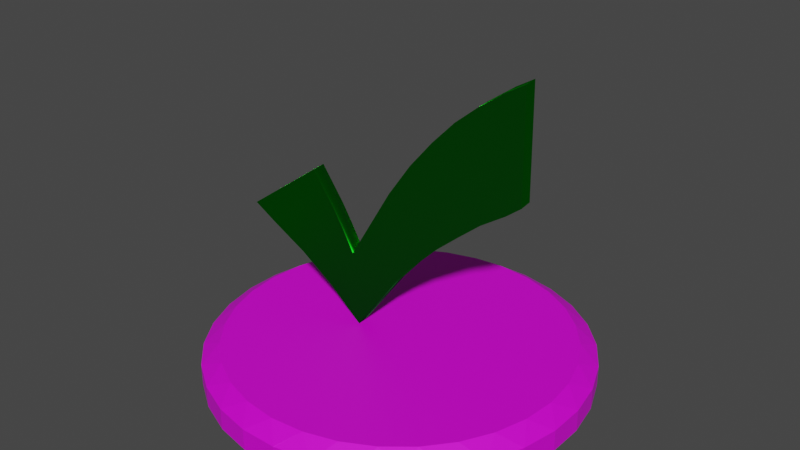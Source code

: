 # Source: CheckMarkOK.blend  (saved by Blender 2.93.21; exported with 4.5.12 LTS)
import bpy
from mathutils import Matrix  # noqa: F401  (used for matrix-valued properties, if any)

bpy.ops.wm.read_factory_settings(use_empty=True)
scene = bpy.context.scene
scene.name = 'Scene'

# ---- collections
col_collection = bpy.data.collections.new('Collection'); scene.collection.children.link(col_collection)

# ---- images (referenced by path relative to the original .blend; pixels are not part of the script)
import os
ASSET_DIR = os.environ.get("B2B_ASSET_DIR", "")  # directory of the original .blend (textures are referenced by path, not embedded)
HERE = os.path.dirname(os.path.abspath(__file__))  # packed textures are extracted next to this script under _unpacked/

def load_image(name, relpath, width, height, colorspace="sRGB"):
    """Load a texture the original file referenced (path relative to the .blend, or extracted next to this script)."""
    p = next((c for c in (os.path.join(HERE, relpath), os.path.join(ASSET_DIR, relpath)) if relpath and os.path.exists(c)), "")
    if p:
        img = bpy.data.images.load(p, check_existing=True)
        img.name = name
    else:  # same state as the original file: an image datablock whose file is absent (Cycles renders it pink)
        img = bpy.data.images.new(name, width, height)
        img.source = "FILE"
        img.filepath = "//" + (relpath or name)
    img.colorspace_settings.name = colorspace
    return img
img_green_base_color = load_image('green Base Color', '', 1024, 1024, 'sRGB')
img_material_base_color = load_image('Material Base Color', '', 1024, 1024, 'sRGB')

# ---- materials (node trees are filled in below, after node groups)
mat_green = bpy.data.materials.new('green')
mat_green.use_transparent_shadow = False
mat_material = bpy.data.materials.new('Material')
mat_material.use_transparent_shadow = False

# ---- material node trees
mat_green.use_nodes = True; mat_green.node_tree.nodes.clear()
_N = mat_green.node_tree.nodes; _L = mat_green.node_tree.links
n0 = _N.new('ShaderNodeOutputMaterial'); n0.name = 'Material Output'; n0.location = (300, 300)
n1 = _N.new('ShaderNodeBsdfDiffuse'); n1.name = 'Diffuse BSDF'; n1.location = (100, 280)
n2 = _N.new('ShaderNodeBsdfAnisotropic'); n2.name = 'Anisotropic BSDF'; n2.location = (10, 300)
n2.distribution = 'GGX'
n2.inputs[0].default_value = (0.01205, 1.0, 0.02026, 1.0)
n2.inputs[1].default_value = 0.5735
n2.inputs[2].default_value = 0.8
n3 = _N.new('ShaderNodeTexImage'); n3.name = 'Image Texture'; n3.location = (0, 0)
n3.image = img_green_base_color
_L.new(n1.outputs[0], n0.inputs[1])
_L.new(n2.outputs[0], n0.inputs[0])
n0.is_active_output = True
mat_material.use_nodes = True; mat_material.node_tree.nodes.clear()
_N = mat_material.node_tree.nodes; _L = mat_material.node_tree.links
n0 = _N.new('ShaderNodeBsdfPrincipled'); n0.name = 'Principled BSDF'; n0.location = (10, 300)
n0.distribution = 'GGX'
n0.subsurface_method = 'BURLEY'
n0.inputs[1].default_value = 0.2091
n0.inputs[3].default_value = 1.45
n0.inputs[27].default_value = (0.0, 0.0, 0.0, 1.0)
n0.inputs[28].default_value = 1.0
n1 = _N.new('ShaderNodeOutputMaterial'); n1.name = 'Material Output'; n1.location = (300, 300)
n2 = _N.new('ShaderNodeTexImage'); n2.name = 'Image Texture'; n2.location = (-280, 280)
n2.image = img_material_base_color
_L.new(n0.outputs[0], n1.inputs[0])
_L.new(n2.outputs[0], n0.inputs[0])
n1.is_active_output = True

# ---- world
world_world = bpy.data.worlds.new('World'); scene.world = world_world
world_world.use_nodes = True; world_world.node_tree.nodes.clear()
_N = world_world.node_tree.nodes; _L = world_world.node_tree.links
n0 = _N.new('ShaderNodeOutputWorld'); n0.name = 'World Output'; n0.location = (300, 300)
n1 = _N.new('ShaderNodeBackground'); n1.name = 'Background'; n1.location = (10, 300)
n1.inputs[0].default_value = (0.05088, 0.05088, 0.05088, 1.0)
_L.new(n1.outputs[0], n0.inputs[0])
n0.is_active_output = True
world_world.color = (0.05088, 0.05088, 0.05088)
world_world.use_sun_shadow = False
world_world.sun_shadow_jitter_overblur = 0.0

# ---- meshes
me_plane_001 = bpy.data.meshes.new('Plane.001')
me_plane_001.from_pydata([(-0.673, -0.1192, -2.162), (-0.7601, -0.1192, -0.9546), (-2.58, -0.1192, -0.5844), (-1.436, -0.1192, 0.2513), (-1.697, -0.1192, -1.206), (-1.091, -0.1192, -0.3057), (-1.175, -0.1192, -1.644), (-0.9192, -0.1192, -0.6301), (-1.264, -0.1192, -0.02719), (-2.24, -0.1192, -0.8324), (1.98, -0.1192, 0.5094), (1.958, -0.1192, 2.242), (0.692, -0.1192, -0.4756), (0.5919, -0.1192, 1.139), (1.376, -0.1192, 0.09366), (1.293, -0.1192, 1.803), (1.756, -0.1192, 0.3374), (1.694, -0.1192, 2.088), (0.9359, -0.1192, 1.504), (1.031, -0.1192, -0.1877), (-0.1103, -0.1192, 0.1909), (0.002915, -0.1192, -1.227), (0.3409, -0.1192, -0.8316), (0.2408, -0.1192, 0.7111), (-1.175, 0.1192, -1.644), (-0.673, 0.1192, -2.162), (-0.7601, 0.1192, -0.9546), (-1.264, 0.1192, -0.02719), (-1.436, 0.1192, 0.2513), (-2.58, 0.1191, -0.5844), (-2.24, 0.1192, -0.8324), (-1.697, 0.1192, -1.206), (-0.9192, 0.1192, -0.6301), (-1.091, 0.1192, -0.3057), (1.98, 0.1191, 0.5094), (1.958, 0.1191, 2.242), (1.756, 0.1192, 0.3374), (-0.1103, 0.1192, 0.1909), (0.3409, 0.1192, -0.8316), (0.692, 0.1192, -0.4756), (0.9359, 0.1192, 1.504), (0.5919, 0.1192, 1.139), (1.031, 0.1192, -0.1877), (1.376, 0.1192, 0.09366), (1.694, 0.1192, 2.088), (1.293, 0.1192, 1.803), (0.2408, 0.1192, 0.7111), (0.002915, 0.1192, -1.227)], [], [(9, 8, 3, 2), (6, 7, 5, 4), (0, 1, 7, 6), (4, 5, 8, 9), (17, 16, 10, 11), (23, 22, 12, 13), (18, 19, 14, 15), (15, 14, 16, 17), (13, 12, 19, 18), (1, 0, 21, 20), (20, 21, 22, 23), (30, 29, 28, 27), (24, 31, 33, 32), (25, 24, 32, 26), (31, 30, 27, 33), (44, 35, 34, 36), (46, 41, 39, 38), (40, 45, 43, 42), (45, 44, 36, 43), (41, 40, 42, 39), (26, 37, 47, 25), (37, 46, 38, 47), (14, 43, 36, 16), (6, 24, 25, 0), (20, 37, 26, 1), (1, 26, 32, 7), (11, 35, 44, 17), (22, 38, 39, 12), (21, 47, 38, 22), (8, 27, 28, 3), (18, 40, 41, 13), (13, 41, 46, 23), (5, 33, 27, 8), (15, 45, 40, 18), (3, 28, 29, 2), (2, 29, 30, 9), (12, 39, 42, 19), (9, 30, 31, 4), (19, 42, 43, 14), (7, 32, 33, 5), (17, 44, 45, 15), (10, 34, 35, 11), (23, 46, 37, 20), (16, 36, 34, 10), (0, 25, 47, 21), (4, 31, 24, 6)])
_uv = me_plane_001.uv_layers.new(name='UVMap')
_uv.uv.foreach_set('vector', [0.07732, 0.75, 1.0, 0.75, 1.0, 1.0, 0.0, 1.0, 0.08059, 0.25, 1.0, 0.25, 1.0, 0.5, 0.08854, 0.5, 0.0, 0.0, 1.0, 0.0, 1.0, 0.25, 0.08059, 0.25, 0.08854, 0.5, 1.0, 0.5, 1.0, 0.75, 0.07732, 0.75, 1.0, 0.0, 0.0, 0.0, 0.0, 0.0, 1.0, 0.0, 1.0, 0.0, 0.0, 0.0, 0.0, 0.0, 1.0, 0.0, 1.0, 0.0, 0.0, 0.0, 0.0, 0.0, 1.0, 0.0, 1.0, 0.0, 0.0, 0.0, 0.0, 0.0, 1.0, 0.0, 1.0, 0.0, 0.0, 0.0, 0.0, 0.0, 1.0, 0.0, 1.0, 0.0, 0.0, 0.0, 0.0, 0.0, 1.0, 0.0, 1.0, 0.0, 0.0, 0.0, 0.0, 0.0, 1.0, 0.0, 0.07732, 0.75, 0.0, 1.0, 1.0, 1.0, 1.0, 0.75, 0.08059, 0.25, 0.08854, 0.5, 1.0, 0.5, 1.0, 0.25, 0.0, 0.0, 0.08059, 0.25, 1.0, 0.25, 1.0, 0.0, 0.08854, 0.5, 0.07732, 0.75, 1.0, 0.75, 1.0, 0.5, 1.0, 0.0, 1.0, 0.0, 0.0, 0.0, 0.0, 0.0, 1.0, 0.0, 1.0, 0.0, 0.0, 0.0, 0.0, 0.0, 1.0, 0.0, 1.0, 0.0, 0.0, 0.0, 0.0, 0.0, 1.0, 0.0, 1.0, 0.0, 0.0, 0.0, 0.0, 0.0, 1.0, 0.0, 1.0, 0.0, 0.0, 0.0, 0.0, 0.0, 1.0, 0.0, 1.0, 0.0, 0.0, 0.0, 0.0, 0.0, 1.0, 0.0, 1.0, 0.0, 0.0, 0.0, 0.0, 0.0, 0.0, 0.0, 0.0, 0.0, 0.0, 0.0, 0.0, 0.0, 0.08059, 0.25, 0.08059, 0.25, 0.0, 0.0, 0.0, 0.0, 1.0, 0.0, 1.0, 0.0, 1.0, 0.0, 1.0, 0.0, 1.0, 0.0, 1.0, 0.0, 1.0, 0.25, 1.0, 0.25, 1.0, 0.0, 1.0, 0.0, 1.0, 0.0, 1.0, 0.0, 0.0, 0.0, 0.0, 0.0, 0.0, 0.0, 0.0, 0.0, 0.0, 0.0, 0.0, 0.0, 0.0, 0.0, 0.0, 0.0, 1.0, 0.75, 1.0, 0.75, 1.0, 1.0, 1.0, 1.0, 1.0, 0.0, 1.0, 0.0, 1.0, 0.0, 1.0, 0.0, 1.0, 0.0, 1.0, 0.0, 1.0, 0.0, 1.0, 0.0, 1.0, 0.5, 1.0, 0.5, 1.0, 0.75, 1.0, 0.75, 1.0, 0.0, 1.0, 0.0, 1.0, 0.0, 1.0, 0.0, 1.0, 1.0, 1.0, 1.0, 0.0, 1.0, 0.0, 1.0, 0.0, 1.0, 0.0, 1.0, 0.07732, 0.75, 0.07732, 0.75, 0.0, 0.0, 0.0, 0.0, 0.0, 0.0, 0.0, 0.0, 0.07732, 0.75, 0.07732, 0.75, 0.08854, 0.5, 0.08854, 0.5, 0.0, 0.0, 0.0, 0.0, 0.0, 0.0, 0.0, 0.0, 1.0, 0.25, 1.0, 0.25, 1.0, 0.5, 1.0, 0.5, 1.0, 0.0, 1.0, 0.0, 1.0, 0.0, 1.0, 0.0, 0.0, 0.0, 0.0, 0.0, 1.0, 0.0, 1.0, 0.0, 1.0, 0.0, 1.0, 0.0, 1.0, 0.0, 1.0, 0.0, 0.0, 0.0, 0.0, 0.0, 0.0, 0.0, 0.0, 0.0, 0.0, 0.0, 0.0, 0.0, 0.0, 0.0, 0.0, 0.0, 0.08854, 0.5, 0.08854, 0.5, 0.08059, 0.25, 0.08059, 0.25])
me_plane_001.materials.append(mat_green)
me_plane_001.use_remesh_fix_poles = True
me_plane_001.use_remesh_preserve_attributes = False
me_plane_001.use_mirror_vertex_groups = False
me_plane_001.update()
me_cylinder = bpy.data.meshes.new('Cylinder')
me_cylinder.from_pydata([(-1.043e-07, 2.723, -0.581), (-0.2938, 2.991, -0.2858), (0.2938, 2.991, -0.2858), (-9.872e-08, 2.723, 0.581), (0.2938, 2.991, 0.2858), (-0.2938, 2.991, 0.2858), (0.5312, 2.67, -0.581), (0.2952, 2.99, -0.2858), (0.8716, 2.876, -0.2858), (0.5312, 2.67, 0.581), (0.8716, 2.876, 0.2858), (0.2952, 2.99, 0.2858), (1.042, 2.516, -0.581), (0.873, 2.875, -0.2858), (1.416, 2.65, -0.2858), (1.042, 2.516, 0.581), (1.416, 2.65, 0.2858), (0.873, 2.875, 0.2858), (1.513, 2.264, -0.581), (1.417, 2.65, -0.2858), (1.906, 2.323, -0.2858), (1.513, 2.264, 0.581), (1.906, 2.323, 0.2858), (1.417, 2.65, 0.2858), (1.925, 1.925, -0.581), (1.907, 2.322, -0.2858), (2.322, 1.907, -0.2858), (1.925, 1.925, 0.581), (2.322, 1.907, 0.2858), (1.907, 2.322, 0.2858), (2.264, 1.513, -0.581), (2.323, 1.906, -0.2858), (2.65, 1.417, -0.2858), (2.264, 1.513, 0.581), (2.65, 1.417, 0.2858), (2.323, 1.906, 0.2858), (2.516, 1.042, -0.581), (2.65, 1.416, -0.2858), (2.875, 0.873, -0.2858), (2.516, 1.042, 0.581), (2.875, 0.873, 0.2858), (2.65, 1.416, 0.2858), (2.67, 0.5312, -0.581), (2.876, 0.8716, -0.2858), (2.99, 0.2952, -0.2858), (2.67, 0.5312, 0.581), (2.99, 0.2952, 0.2858), (2.876, 0.8716, 0.2858), (2.723, -1.173e-07, -0.581), (2.991, 0.2938, -0.2858), (2.991, -0.2938, -0.2858), (2.723, -1.192e-07, 0.581), (2.991, -0.2938, 0.2858), (2.991, 0.2938, 0.2858), (2.67, -0.5312, -0.581), (2.99, -0.2952, -0.2858), (2.876, -0.8716, -0.2858), (2.67, -0.5312, 0.581), (2.876, -0.8716, 0.2858), (2.99, -0.2952, 0.2858), (2.516, -1.042, -0.581), (2.875, -0.873, -0.2858), (2.65, -1.416, -0.2858), (2.516, -1.042, 0.581), (2.65, -1.416, 0.2858), (2.875, -0.873, 0.2858), (2.264, -1.513, -0.581), (2.65, -1.417, -0.2858), (2.323, -1.906, -0.2858), (2.264, -1.513, 0.581), (2.323, -1.906, 0.2858), (2.65, -1.417, 0.2858), (1.925, -1.925, -0.581), (2.322, -1.907, -0.2858), (1.907, -2.322, -0.2858), (1.925, -1.925, 0.581), (1.907, -2.322, 0.2858), (2.322, -1.907, 0.2858), (1.513, -2.264, -0.581), (1.906, -2.323, -0.2858), (1.417, -2.65, -0.2858), (1.513, -2.264, 0.581), (1.417, -2.65, 0.2858), (1.906, -2.323, 0.2858), (1.042, -2.516, -0.581), (1.416, -2.65, -0.2858), (0.873, -2.875, -0.2858), (1.042, -2.516, 0.581), (0.873, -2.875, 0.2858), (1.416, -2.65, 0.2858), (0.5312, -2.67, -0.581), (0.8716, -2.876, -0.2858), (0.2952, -2.99, -0.2858), (0.5312, -2.67, 0.581), (0.2952, -2.99, 0.2858), (0.8716, -2.876, 0.2858), (-2.31e-07, -2.723, -0.581), (0.2938, -2.991, -0.2858), (-0.2938, -2.991, -0.2858), (-2.328e-07, -2.723, 0.581), (-0.2938, -2.991, 0.2858), (0.2938, -2.991, 0.2858), (-0.5312, -2.67, -0.581), (-0.2952, -2.99, -0.2858), (-0.8716, -2.876, -0.2858), (-0.5312, -2.67, 0.581), (-0.8716, -2.876, 0.2858), (-0.2952, -2.99, 0.2858), (-1.042, -2.516, -0.581), (-0.873, -2.875, -0.2858), (-1.416, -2.65, -0.2858), (-1.042, -2.516, 0.581), (-1.416, -2.65, 0.2858), (-0.873, -2.875, 0.2858), (-1.513, -2.264, -0.581), (-1.417, -2.65, -0.2858), (-1.906, -2.323, -0.2858), (-1.513, -2.264, 0.581), (-1.906, -2.323, 0.2858), (-1.417, -2.65, 0.2858), (-1.925, -1.925, -0.581), (-1.907, -2.322, -0.2858), (-2.322, -1.907, -0.2858), (-1.925, -1.925, 0.581), (-2.322, -1.907, 0.2858), (-1.907, -2.322, 0.2858), (-2.264, -1.513, -0.581), (-2.323, -1.906, -0.2858), (-2.65, -1.417, -0.2858), (-2.264, -1.513, 0.581), (-2.65, -1.417, 0.2858), (-2.323, -1.906, 0.2858), (-2.516, -1.042, -0.581), (-2.65, -1.416, -0.2858), (-2.875, -0.873, -0.2858), (-2.516, -1.042, 0.581), (-2.875, -0.873, 0.2858), (-2.65, -1.416, 0.2858), (-2.67, -0.5312, -0.581), (-2.876, -0.8716, -0.2858), (-2.99, -0.2952, -0.2858), (-2.67, -0.5312, 0.581), (-2.99, -0.2952, 0.2858), (-2.876, -0.8716, 0.2858), (-2.723, 3.166e-08, -0.581), (-2.991, -0.2938, -0.2858), (-2.991, 0.2938, -0.2858), (-2.723, 3.353e-08, 0.581), (-2.991, 0.2938, 0.2858), (-2.991, -0.2938, 0.2858), (-2.67, 0.5312, -0.581), (-2.99, 0.2952, -0.2858), (-2.876, 0.8716, -0.2858), (-2.67, 0.5312, 0.581), (-2.876, 0.8716, 0.2858), (-2.99, 0.2952, 0.2858), (-2.516, 1.042, -0.581), (-2.875, 0.873, -0.2858), (-2.65, 1.416, -0.2858), (-2.516, 1.042, 0.581), (-2.65, 1.416, 0.2858), (-2.875, 0.873, 0.2858), (-2.264, 1.513, -0.581), (-2.65, 1.417, -0.2858), (-2.323, 1.906, -0.2858), (-2.264, 1.513, 0.581), (-2.323, 1.906, 0.2858), (-2.65, 1.417, 0.2858), (-1.925, 1.925, -0.581), (-2.322, 1.907, -0.2858), (-1.907, 2.322, -0.2858), (-1.925, 1.925, 0.581), (-1.907, 2.322, 0.2858), (-2.322, 1.907, 0.2858), (-1.513, 2.264, -0.581), (-1.906, 2.323, -0.2858), (-1.417, 2.65, -0.2858), (-1.513, 2.264, 0.581), (-1.417, 2.65, 0.2858), (-1.906, 2.323, 0.2858), (-1.042, 2.516, -0.581), (-1.416, 2.65, -0.2858), (-0.873, 2.875, -0.2858), (-1.042, 2.516, 0.581), (-0.873, 2.875, 0.2858), (-1.416, 2.65, 0.2858), (-0.5312, 2.67, -0.581), (-0.8716, 2.876, -0.2858), (-0.2952, 2.99, -0.2858), (-0.5312, 2.67, 0.581), (-0.2952, 2.99, 0.2858), (-0.8716, 2.876, 0.2858)], [], [(188, 190, 5, 1), (14, 16, 23, 19), (20, 22, 29, 25), (26, 28, 35, 31), (32, 34, 41, 37), (38, 40, 47, 43), (44, 46, 53, 49), (50, 52, 59, 55), (56, 58, 65, 61), (62, 64, 71, 67), (68, 70, 77, 73), (74, 76, 83, 79), (80, 82, 89, 85), (86, 88, 95, 91), (92, 94, 101, 97), (98, 100, 107, 103), (104, 106, 113, 109), (110, 112, 119, 115), (116, 118, 125, 121), (122, 124, 131, 127), (128, 130, 137, 133), (134, 136, 143, 139), (140, 142, 149, 145), (146, 148, 155, 151), (152, 154, 161, 157), (158, 160, 167, 163), (164, 166, 173, 169), (170, 172, 179, 175), (176, 178, 185, 181), (182, 184, 191, 187), (8, 10, 17, 13), (9, 3, 189, 183, 177, 171, 165, 159, 153, 147, 141, 135, 129, 123, 117, 111, 105, 99, 93, 87, 81, 75, 69, 63, 57, 51, 45, 39, 33, 27, 21, 15), (2, 4, 11, 7), (0, 1, 2), (3, 4, 5), (6, 7, 8), (9, 10, 11), (12, 13, 14), (15, 16, 17), (18, 19, 20), (21, 22, 23), (24, 25, 26), (27, 28, 29), (30, 31, 32), (33, 34, 35), (36, 37, 38), (39, 40, 41), (42, 43, 44), (45, 46, 47), (48, 49, 50), (51, 52, 53), (54, 55, 56), (57, 58, 59), (60, 61, 62), (63, 64, 65), (66, 67, 68), (69, 70, 71), (72, 73, 74), (75, 76, 77), (78, 79, 80), (81, 82, 83), (84, 85, 86), (87, 88, 89), (90, 91, 92), (93, 94, 95), (96, 97, 98), (99, 100, 101), (102, 103, 104), (105, 106, 107), (108, 109, 110), (111, 112, 113), (114, 115, 116), (117, 118, 119), (120, 121, 122), (123, 124, 125), (126, 127, 128), (129, 130, 131), (132, 133, 134), (135, 136, 137), (138, 139, 140), (141, 142, 143), (144, 145, 146), (147, 148, 149), (150, 151, 152), (153, 154, 155), (156, 157, 158), (159, 160, 161), (162, 163, 164), (165, 166, 167), (168, 169, 170), (171, 172, 173), (174, 175, 176), (177, 178, 179), (180, 181, 182), (183, 184, 185), (186, 187, 188), (189, 190, 191), (2, 7, 6, 0), (11, 4, 3, 9), (1, 5, 4, 2), (10, 8, 7, 11), (8, 13, 12, 6), (17, 10, 9, 15), (16, 14, 13, 17), (14, 19, 18, 12), (23, 16, 15, 21), (22, 20, 19, 23), (20, 25, 24, 18), (29, 22, 21, 27), (28, 26, 25, 29), (26, 31, 30, 24), (35, 28, 27, 33), (34, 32, 31, 35), (32, 37, 36, 30), (41, 34, 33, 39), (40, 38, 37, 41), (38, 43, 42, 36), (47, 40, 39, 45), (46, 44, 43, 47), (44, 49, 48, 42), (53, 46, 45, 51), (52, 50, 49, 53), (50, 55, 54, 48), (59, 52, 51, 57), (58, 56, 55, 59), (56, 61, 60, 54), (65, 58, 57, 63), (64, 62, 61, 65), (62, 67, 66, 60), (71, 64, 63, 69), (70, 68, 67, 71), (68, 73, 72, 66), (77, 70, 69, 75), (76, 74, 73, 77), (74, 79, 78, 72), (83, 76, 75, 81), (82, 80, 79, 83), (80, 85, 84, 78), (89, 82, 81, 87), (88, 86, 85, 89), (86, 91, 90, 84), (95, 88, 87, 93), (94, 92, 91, 95), (92, 97, 96, 90), (101, 94, 93, 99), (100, 98, 97, 101), (98, 103, 102, 96), (107, 100, 99, 105), (106, 104, 103, 107), (104, 109, 108, 102), (113, 106, 105, 111), (112, 110, 109, 113), (110, 115, 114, 108), (119, 112, 111, 117), (118, 116, 115, 119), (116, 121, 120, 114), (125, 118, 117, 123), (124, 122, 121, 125), (122, 127, 126, 120), (131, 124, 123, 129), (130, 128, 127, 131), (128, 133, 132, 126), (137, 130, 129, 135), (136, 134, 133, 137), (134, 139, 138, 132), (143, 136, 135, 141), (142, 140, 139, 143), (140, 145, 144, 138), (149, 142, 141, 147), (148, 146, 145, 149), (146, 151, 150, 144), (155, 148, 147, 153), (154, 152, 151, 155), (152, 157, 156, 150), (161, 154, 153, 159), (160, 158, 157, 161), (158, 163, 162, 156), (167, 160, 159, 165), (166, 164, 163, 167), (164, 169, 168, 162), (173, 166, 165, 171), (172, 170, 169, 173), (170, 175, 174, 168), (179, 172, 171, 177), (178, 176, 175, 179), (176, 181, 180, 174), (185, 178, 177, 183), (184, 182, 181, 185), (182, 187, 186, 180), (191, 184, 183, 189), (190, 188, 187, 191), (188, 1, 0, 186), (5, 190, 189, 3), (0, 6, 12, 18, 24, 30, 36, 42, 48, 54, 60, 66, 72, 78, 84, 90, 96, 102, 108, 114, 120, 126, 132, 138, 144, 150, 156, 162, 168, 174, 180, 186)])
_uv = me_cylinder.uv_layers.new(name='UVMap')
_uv.uv.foreach_set('vector', [0.01566, 0.627, 0.01566, 0.873, 0.01559, 0.873, 0.01559, 0.627, 0.9219, 0.627, 0.9219, 0.873, 0.9218, 0.873, 0.9218, 0.627, 0.8907, 0.627, 0.8907, 0.873, 0.8906, 0.873, 0.8906, 0.627, 0.8594, 0.627, 0.8594, 0.873, 0.8593, 0.873, 0.8593, 0.627, 0.8282, 0.627, 0.8282, 0.873, 0.8281, 0.873, 0.8281, 0.627, 0.7969, 0.627, 0.7969, 0.873, 0.7968, 0.873, 0.7968, 0.627, 0.7657, 0.627, 0.7657, 0.873, 0.7656, 0.873, 0.7656, 0.627, 0.7344, 0.627, 0.7344, 0.873, 0.7343, 0.873, 0.7343, 0.627, 0.7032, 0.627, 0.7032, 0.873, 0.7031, 0.873, 0.7031, 0.627, 0.6719, 0.627, 0.6719, 0.873, 0.6718, 0.873, 0.6718, 0.627, 0.6407, 0.627, 0.6407, 0.873, 0.6406, 0.873, 0.6406, 0.627, 0.6094, 0.627, 0.6094, 0.873, 0.6093, 0.873, 0.6093, 0.627, 0.5782, 0.627, 0.5782, 0.873, 0.5781, 0.873, 0.5781, 0.627, 0.5469, 0.627, 0.5469, 0.873, 0.5468, 0.873, 0.5468, 0.627, 0.5157, 0.627, 0.5157, 0.873, 0.5156, 0.873, 0.5156, 0.627, 0.4844, 0.627, 0.4844, 0.873, 0.4843, 0.873, 0.4843, 0.627, 0.4532, 0.627, 0.4532, 0.873, 0.4531, 0.873, 0.4531, 0.627, 0.4219, 0.627, 0.4219, 0.873, 0.4218, 0.873, 0.4218, 0.627, 0.3907, 0.627, 0.3907, 0.873, 0.3906, 0.873, 0.3906, 0.627, 0.3594, 0.627, 0.3594, 0.873, 0.3593, 0.873, 0.3593, 0.627, 0.3282, 0.627, 0.3282, 0.873, 0.3281, 0.873, 0.3281, 0.627, 0.2969, 0.627, 0.2969, 0.873, 0.2968, 0.873, 0.2968, 0.627, 0.2657, 0.627, 0.2657, 0.873, 0.2656, 0.873, 0.2656, 0.627, 0.2344, 0.627, 0.2344, 0.873, 0.2343, 0.873, 0.2343, 0.627, 0.2032, 0.627, 0.2032, 0.873, 0.2031, 0.873, 0.2031, 0.627, 0.1719, 0.627, 0.1719, 0.873, 0.1718, 0.873, 0.1718, 0.627, 0.1407, 0.627, 0.1407, 0.873, 0.1406, 0.873, 0.1406, 0.627, 0.1094, 0.627, 0.1094, 0.873, 0.1093, 0.873, 0.1093, 0.627, 0.07816, 0.627, 0.07816, 0.873, 0.07809, 0.873, 0.07809, 0.627, 0.04691, 0.627, 0.04691, 0.873, 0.04684, 0.873, 0.04684, 0.627, 0.9532, 0.627, 0.9532, 0.873, 0.9531, 0.873, 0.9531, 0.627, 0.2922, 0.4623, 0.25, 0.4664, 0.2078, 0.4623, 0.1672, 0.4499, 0.1298, 0.4299, 0.09697, 0.403, 0.07005, 0.3702, 0.05006, 0.3328, 0.03774, 0.2922, 0.03358, 0.25, 0.03774, 0.2078, 0.05006, 0.1672, 0.07005, 0.1298, 0.09697, 0.09697, 0.1298, 0.07005, 0.1672, 0.05006, 0.2078, 0.03774, 0.25, 0.03358, 0.2922, 0.03774, 0.3328, 0.05005, 0.3702, 0.07005, 0.403, 0.09697, 0.4299, 0.1298, 0.4499, 0.1672, 0.4623, 0.2078, 0.4664, 0.25, 0.4623, 0.2922, 0.4499, 0.3328, 0.4299, 0.3702, 0.403, 0.403, 0.3702, 0.4299, 0.3328, 0.4499, 0.9844, 0.627, 0.9844, 0.873, 0.9843, 0.873, 0.9843, 0.627, 0.001535, 0.5, 0.01559, 0.5, 0.0, 0.627, 0.9985, 1.0, 1.0, 0.873, 1.0, 0.873, 0.9672, 0.5, 0.9688, 0.627, 0.9532, 0.5, 0.9672, 1.0, 0.9688, 0.873, 0.9688, 0.873, 0.936, 0.5, 0.9375, 0.627, 0.9219, 0.5, 0.939, 1.0, 0.9375, 0.873, 0.9531, 1.0, 0.9078, 0.5, 0.9218, 0.5, 0.9062, 0.627, 0.9078, 1.0, 0.9062, 0.873, 0.9218, 1.0, 0.8765, 0.5, 0.8906, 0.5, 0.875, 0.627, 0.8765, 1.0, 0.875, 0.873, 0.8906, 1.0, 0.8453, 0.5, 0.8593, 0.5, 0.8438, 0.627, 0.8453, 1.0, 0.8438, 0.873, 0.8593, 1.0, 0.814, 0.5, 0.8125, 0.627, 0.8125, 0.627, 0.811, 1.0, 0.8125, 0.873, 0.8125, 0.873, 0.7828, 0.5, 0.7968, 0.5, 0.7812, 0.627, 0.7828, 1.0, 0.7812, 0.873, 0.7968, 1.0, 0.7515, 0.5, 0.75, 0.627, 0.75, 0.627, 0.7485, 1.0, 0.75, 0.873, 0.75, 0.873, 0.7203, 0.5, 0.7188, 0.627, 0.7188, 0.627, 0.7172, 1.0, 0.7188, 0.873, 0.7188, 0.873, 0.689, 0.5, 0.6875, 0.627, 0.6875, 0.627, 0.686, 1.0, 0.6875, 0.873, 0.6875, 0.873, 0.6578, 0.5, 0.6562, 0.627, 0.6562, 0.627, 0.6547, 1.0, 0.6562, 0.873, 0.6562, 0.873, 0.6265, 0.5, 0.625, 0.627, 0.625, 0.627, 0.6235, 1.0, 0.625, 0.873, 0.625, 0.873, 0.5922, 0.5, 0.5938, 0.627, 0.5782, 0.5, 0.5922, 1.0, 0.5938, 0.873, 0.5938, 0.873, 0.564, 0.5, 0.5625, 0.627, 0.5625, 0.627, 0.561, 1.0, 0.5469, 1.0, 0.5625, 0.873, 0.5328, 0.5, 0.5312, 0.627, 0.5312, 0.627, 0.5297, 1.0, 0.5157, 1.0, 0.5312, 0.873, 0.4985, 0.5, 0.5, 0.627, 0.4844, 0.5, 0.4985, 1.0, 0.4844, 1.0, 0.5, 0.873, 0.4703, 0.5, 0.4843, 0.5, 0.4688, 0.627, 0.4672, 1.0, 0.4532, 1.0, 0.4688, 0.873, 0.439, 0.5, 0.4531, 0.5, 0.4375, 0.627, 0.436, 1.0, 0.4375, 0.873, 0.4375, 0.873, 0.4078, 0.5, 0.4062, 0.627, 0.4062, 0.627, 0.4047, 1.0, 0.4062, 0.873, 0.4062, 0.873, 0.3735, 0.5, 0.375, 0.627, 0.3594, 0.5, 0.3735, 1.0, 0.3594, 1.0, 0.375, 0.873, 0.3453, 0.5, 0.3593, 0.5, 0.3438, 0.627, 0.3453, 1.0, 0.3438, 0.873, 0.3593, 1.0, 0.311, 0.5, 0.3125, 0.627, 0.2969, 0.5, 0.311, 1.0, 0.2969, 1.0, 0.3125, 0.873, 0.2828, 0.5, 0.2968, 0.5, 0.2812, 0.627, 0.2828, 1.0, 0.2812, 0.873, 0.2968, 1.0, 0.2515, 0.5, 0.25, 0.627, 0.25, 0.627, 0.2485, 1.0, 0.25, 0.873, 0.25, 0.873, 0.2203, 0.5, 0.2188, 0.627, 0.2188, 0.627, 0.2172, 1.0, 0.2032, 1.0, 0.2188, 0.873, 0.189, 0.5, 0.2031, 0.5, 0.1875, 0.627, 0.186, 1.0, 0.1719, 1.0, 0.1875, 0.873, 0.1578, 0.5, 0.1718, 0.5, 0.1562, 0.627, 0.1578, 1.0, 0.1562, 0.873, 0.1718, 1.0, 0.1235, 0.5, 0.125, 0.627, 0.1094, 0.5, 0.1235, 1.0, 0.1094, 1.0, 0.125, 0.873, 0.09529, 0.5, 0.1093, 0.5, 0.09375, 0.627, 0.09529, 1.0, 0.09375, 0.873, 0.1093, 1.0, 0.06096, 0.5, 0.0625, 0.627, 0.04691, 0.5, 0.06096, 1.0, 0.04691, 1.0, 0.0625, 0.873, 0.03279, 0.5, 0.04684, 0.5, 0.03125, 0.627, 0.03279, 1.0, 0.03125, 0.873, 0.04684, 1.0, 0.9844, 0.627, 0.9843, 0.627, 0.9703, 0.5, 0.9985, 0.5, 0.9843, 0.873, 0.9844, 0.873, 0.9985, 1.0, 0.9703, 1.0, 0.01559, 0.627, 0.01559, 0.873, 0.0, 0.873, 0.0, 0.627, 0.9532, 0.873, 0.9532, 0.627, 0.9843, 0.627, 0.9843, 0.873, 0.9532, 0.627, 0.9531, 0.627, 0.939, 0.5, 0.9672, 0.5, 0.9531, 0.873, 0.9532, 0.873, 0.9672, 1.0, 0.939, 1.0, 0.9219, 0.873, 0.9219, 0.627, 0.9531, 0.627, 0.9531, 0.873, 0.9219, 0.627, 0.9218, 0.627, 0.9078, 0.5, 0.936, 0.5, 0.9218, 0.873, 0.9219, 0.873, 0.936, 1.0, 0.9078, 1.0, 0.8907, 0.873, 0.8907, 0.627, 0.9218, 0.627, 0.9218, 0.873, 0.8907, 0.627, 0.8906, 0.627, 0.8765, 0.5, 0.9047, 0.5, 0.8906, 0.873, 0.8907, 0.873, 0.9047, 1.0, 0.8765, 1.0, 0.8594, 0.873, 0.8594, 0.627, 0.8906, 0.627, 0.8906, 0.873, 0.8594, 0.627, 0.8593, 0.627, 0.8453, 0.5, 0.8735, 0.5, 0.8593, 0.873, 0.8594, 0.873, 0.8735, 1.0, 0.8453, 1.0, 0.8282, 0.873, 0.8282, 0.627, 0.8593, 0.627, 0.8593, 0.873, 0.8282, 0.627, 0.8281, 0.627, 0.814, 0.5, 0.8422, 0.5, 0.8281, 0.873, 0.8282, 0.873, 0.8422, 1.0, 0.814, 1.0, 0.7969, 0.873, 0.7969, 0.627, 0.8281, 0.627, 0.8281, 0.873, 0.7969, 0.627, 0.7968, 0.627, 0.7828, 0.5, 0.811, 0.5, 0.7968, 0.873, 0.7969, 0.873, 0.811, 1.0, 0.7828, 1.0, 0.7657, 0.873, 0.7657, 0.627, 0.7968, 0.627, 0.7968, 0.873, 0.7657, 0.627, 0.7656, 0.627, 0.7515, 0.5, 0.7797, 0.5, 0.7656, 0.873, 0.7657, 0.873, 0.7797, 1.0, 0.7515, 1.0, 0.7344, 0.873, 0.7344, 0.627, 0.7656, 0.627, 0.7656, 0.873, 0.7344, 0.627, 0.7343, 0.627, 0.7203, 0.5, 0.7485, 0.5, 0.7343, 0.873, 0.7344, 0.873, 0.7485, 1.0, 0.7203, 1.0, 0.7032, 0.873, 0.7032, 0.627, 0.7343, 0.627, 0.7343, 0.873, 0.7032, 0.627, 0.7031, 0.627, 0.689, 0.5, 0.7172, 0.5, 0.7031, 0.873, 0.7032, 0.873, 0.7172, 1.0, 0.689, 1.0, 0.6719, 0.873, 0.6719, 0.627, 0.7031, 0.627, 0.7031, 0.873, 0.6719, 0.627, 0.6718, 0.627, 0.6578, 0.5, 0.686, 0.5, 0.6718, 0.873, 0.6719, 0.873, 0.686, 1.0, 0.6578, 1.0, 0.6407, 0.873, 0.6407, 0.627, 0.6718, 0.627, 0.6718, 0.873, 0.6407, 0.627, 0.6406, 0.627, 0.6265, 0.5, 0.6547, 0.5, 0.6406, 0.873, 0.6407, 0.873, 0.6547, 1.0, 0.6265, 1.0, 0.6094, 0.873, 0.6094, 0.627, 0.6406, 0.627, 0.6406, 0.873, 0.6094, 0.627, 0.6093, 0.627, 0.5953, 0.5, 0.6235, 0.5, 0.6093, 0.873, 0.6094, 0.873, 0.6235, 1.0, 0.5953, 1.0, 0.5782, 0.873, 0.5782, 0.627, 0.6093, 0.627, 0.6093, 0.873, 0.5782, 0.627, 0.5781, 0.627, 0.564, 0.5, 0.5922, 0.5, 0.5781, 0.873, 0.5782, 0.873, 0.5922, 1.0, 0.564, 1.0, 0.5469, 0.873, 0.5469, 0.627, 0.5781, 0.627, 0.5781, 0.873, 0.5469, 0.627, 0.5468, 0.627, 0.5328, 0.5, 0.561, 0.5, 0.5468, 0.873, 0.5469, 0.873, 0.561, 1.0, 0.5328, 1.0, 0.5157, 0.873, 0.5157, 0.627, 0.5468, 0.627, 0.5468, 0.873, 0.5157, 0.627, 0.5156, 0.627, 0.5015, 0.5, 0.5297, 0.5, 0.5156, 0.873, 0.5157, 0.873, 0.5297, 1.0, 0.5015, 1.0, 0.4844, 0.873, 0.4844, 0.627, 0.5156, 0.627, 0.5156, 0.873, 0.4844, 0.627, 0.4843, 0.627, 0.4703, 0.5, 0.4985, 0.5, 0.4843, 0.873, 0.4844, 0.873, 0.4985, 1.0, 0.4703, 1.0, 0.4532, 0.873, 0.4532, 0.627, 0.4843, 0.627, 0.4843, 0.873, 0.4532, 0.627, 0.4531, 0.627, 0.439, 0.5, 0.4672, 0.5, 0.4531, 0.873, 0.4532, 0.873, 0.4672, 1.0, 0.439, 1.0, 0.4219, 0.873, 0.4219, 0.627, 0.4531, 0.627, 0.4531, 0.873, 0.4219, 0.627, 0.4218, 0.627, 0.4078, 0.5, 0.436, 0.5, 0.4218, 0.873, 0.4219, 0.873, 0.436, 1.0, 0.4078, 1.0, 0.3907, 0.873, 0.3907, 0.627, 0.4218, 0.627, 0.4218, 0.873, 0.3907, 0.627, 0.3906, 0.627, 0.3765, 0.5, 0.4047, 0.5, 0.3906, 0.873, 0.3907, 0.873, 0.4047, 1.0, 0.3765, 1.0, 0.3594, 0.873, 0.3594, 0.627, 0.3906, 0.627, 0.3906, 0.873, 0.3594, 0.627, 0.3593, 0.627, 0.3453, 0.5, 0.3735, 0.5, 0.3593, 0.873, 0.3594, 0.873, 0.3735, 1.0, 0.3453, 1.0, 0.3282, 0.873, 0.3282, 0.627, 0.3593, 0.627, 0.3593, 0.873, 0.3282, 0.627, 0.3281, 0.627, 0.314, 0.5, 0.3422, 0.5, 0.3281, 0.873, 0.3282, 0.873, 0.3422, 1.0, 0.314, 1.0, 0.2969, 0.873, 0.2969, 0.627, 0.3281, 0.627, 0.3281, 0.873, 0.2969, 0.627, 0.2968, 0.627, 0.2828, 0.5, 0.311, 0.5, 0.2968, 0.873, 0.2969, 0.873, 0.311, 1.0, 0.2828, 1.0, 0.2657, 0.873, 0.2657, 0.627, 0.2968, 0.627, 0.2968, 0.873, 0.2657, 0.627, 0.2656, 0.627, 0.2515, 0.5, 0.2797, 0.5, 0.2656, 0.873, 0.2657, 0.873, 0.2797, 1.0, 0.2515, 1.0, 0.2344, 0.873, 0.2344, 0.627, 0.2656, 0.627, 0.2656, 0.873, 0.2344, 0.627, 0.2343, 0.627, 0.2203, 0.5, 0.2485, 0.5, 0.2343, 0.873, 0.2344, 0.873, 0.2485, 1.0, 0.2203, 1.0, 0.2032, 0.873, 0.2032, 0.627, 0.2343, 0.627, 0.2343, 0.873, 0.2032, 0.627, 0.2031, 0.627, 0.189, 0.5, 0.2172, 0.5, 0.2031, 0.873, 0.2032, 0.873, 0.2172, 1.0, 0.189, 1.0, 0.1719, 0.873, 0.1719, 0.627, 0.2031, 0.627, 0.2031, 0.873, 0.1719, 0.627, 0.1718, 0.627, 0.1578, 0.5, 0.186, 0.5, 0.1718, 0.873, 0.1719, 0.873, 0.186, 1.0, 0.1578, 1.0, 0.1407, 0.873, 0.1407, 0.627, 0.1718, 0.627, 0.1718, 0.873, 0.1407, 0.627, 0.1406, 0.627, 0.1265, 0.5, 0.1547, 0.5, 0.1406, 0.873, 0.1407, 0.873, 0.1547, 1.0, 0.1265, 1.0, 0.1094, 0.873, 0.1094, 0.627, 0.1406, 0.627, 0.1406, 0.873, 0.1094, 0.627, 0.1093, 0.627, 0.09529, 0.5, 0.1235, 0.5, 0.1093, 0.873, 0.1094, 0.873, 0.1235, 1.0, 0.09529, 1.0, 0.07816, 0.873, 0.07816, 0.627, 0.1093, 0.627, 0.1093, 0.873, 0.07816, 0.627, 0.07809, 0.627, 0.06404, 0.5, 0.09221, 0.5, 0.07809, 0.873, 0.07816, 0.873, 0.09221, 1.0, 0.06404, 1.0, 0.04691, 0.873, 0.04691, 0.627, 0.07809, 0.627, 0.07809, 0.873, 0.04691, 0.627, 0.04684, 0.627, 0.03279, 0.5, 0.06096, 0.5, 0.04684, 0.873, 0.04691, 0.873, 0.06096, 1.0, 0.03279, 1.0, 0.01566, 0.873, 0.01566, 0.627, 0.04684, 0.627, 0.04684, 0.873, 0.01566, 0.627, 0.01559, 0.627, 0.001535, 0.5, 0.02971, 0.5, 0.01559, 0.873, 0.01566, 0.873, 0.02971, 1.0, 0.001535, 1.0, 0.75, 0.4664, 0.7922, 0.4623, 0.8328, 0.4499, 0.8702, 0.4299, 0.903, 0.403, 0.9299, 0.3702, 0.9499, 0.3328, 0.9623, 0.2922, 0.9664, 0.25, 0.9623, 0.2078, 0.9499, 0.1672, 0.9299, 0.1298, 0.903, 0.09697, 0.8702, 0.07005, 0.8328, 0.05006, 0.7922, 0.03774, 0.75, 0.03358, 0.7078, 0.03774, 0.6672, 0.05006, 0.6298, 0.07005, 0.597, 0.09697, 0.5701, 0.1298, 0.5501, 0.1672, 0.5377, 0.2078, 0.5336, 0.25, 0.5377, 0.2922, 0.5501, 0.3328, 0.5701, 0.3702, 0.597, 0.403, 0.6298, 0.4299, 0.6672, 0.4499, 0.7078, 0.4623])
me_cylinder.materials.append(mat_material)
me_cylinder.use_remesh_fix_poles = True
me_cylinder.use_remesh_preserve_attributes = False
me_cylinder.update()

# ---- objects
ob_checkmark = bpy.data.objects.new('Checkmark', me_plane_001)
ob_cylinder = bpy.data.objects.new('Cylinder', me_cylinder)

# ---- transforms, parenting, visibility, modifiers, constraints
ob_checkmark.location = (0.0, 0.0, 2.542)
ob_checkmark.rotation_euler = (0.0, -0.0, 0.1236)
ob_checkmark.lineart.crease_threshold = 0.0
ob_cylinder.location = (0.0, 0.0, 0.0)
ob_cylinder.scale = (1.0, 1.0, 0.6062)

# ---- collection membership
col_collection.objects.link(ob_checkmark)
col_collection.objects.link(ob_cylinder)

# ---- scene / render settings (as saved in the file)
scene.frame_start = 1; scene.frame_end = 60; scene.frame_set(5)
scene.render.engine = 'BLENDER_EEVEE_NEXT'
scene.render.image_settings.file_format = 'JPEG'
scene.render.image_settings.color_mode = 'RGB'
scene.cycles.use_denoising = False
scene.cycles.samples = 128
scene.cycles.sampling_pattern = 'TABULATED_SOBOL'
scene.cycles.use_adaptive_sampling = False
scene.cycles.use_light_tree = False
scene.view_settings.view_transform = 'Filmic'
bpy.context.view_layer.update()

# ---- added for rendering (the .blend has no active camera and no usable light): camera, sun
cam_auto = bpy.data.cameras.new('AutoCamera')
cam_auto.lens = 50.0
cam_auto.sensor_width = 36.0
cam_auto.clip_end = 1000.0
ob_auto_camera = bpy.data.objects.new('AutoCamera', cam_auto)
scene.collection.objects.link(ob_auto_camera)
ob_auto_camera.location = (9.15578, -10.9869, 9.54045)
ob_auto_camera.rotation_euler = (1.09748, -7.21219e-08, 0.694738)
scene.camera = ob_auto_camera
light_auto_sun = bpy.data.lights.new('AutoSun', 'SUN')
light_auto_sun.energy = 3.0
light_auto_sun.angle = 0.0523599
ob_auto_sun = bpy.data.objects.new('AutoSun', light_auto_sun)
scene.collection.objects.link(ob_auto_sun)
ob_auto_sun.rotation_euler = (0.872665, 0.174533, 0.523599)
bpy.context.view_layer.update()
